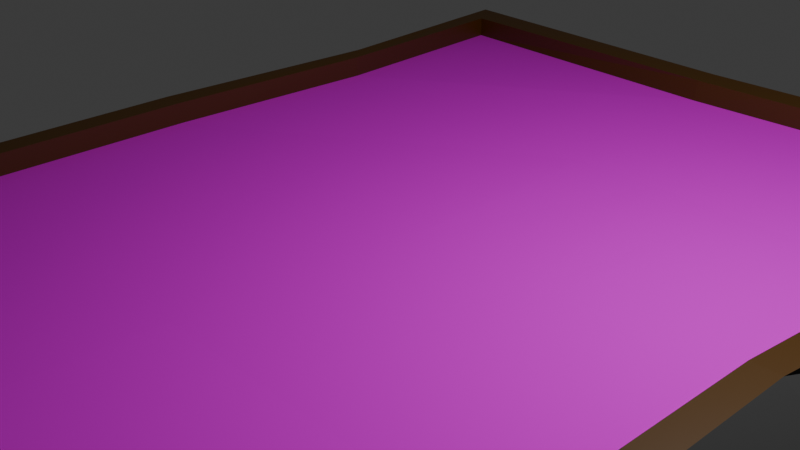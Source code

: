 # Source: Painting.blend  (saved by Blender 4.4.32; exported with 4.5.12 LTS)
import bpy
from mathutils import Matrix  # noqa: F401  (used for matrix-valued properties, if any)

bpy.ops.wm.read_factory_settings(use_empty=True)
scene = bpy.context.scene
scene.name = 'Scene'

# ---- collections
col_collection = bpy.data.collections.new('Collection'); scene.collection.children.link(col_collection)

# ---- images (referenced by path relative to the original .blend; pixels are not part of the script)
import os
ASSET_DIR = os.environ.get("B2B_ASSET_DIR", "")  # directory of the original .blend (textures are referenced by path, not embedded)
HERE = os.path.dirname(os.path.abspath(__file__))  # packed textures are extracted next to this script under _unpacked/

def load_image(name, relpath, width, height, colorspace="sRGB"):
    """Load a texture the original file referenced (path relative to the .blend, or extracted next to this script)."""
    p = next((c for c in (os.path.join(HERE, relpath), os.path.join(ASSET_DIR, relpath)) if relpath and os.path.exists(c)), "")
    if p:
        img = bpy.data.images.load(p, check_existing=True)
        img.name = name
    else:  # same state as the original file: an image datablock whose file is absent (Cycles renders it pink)
        img = bpy.data.images.new(name, width, height)
        img.source = "FILE"
        img.filepath = "//" + (relpath or name)
    img.colorspace_settings.name = colorspace
    return img
img_lbo_drawing_png = load_image('Lbo_drawing.png', 'Lbo_drawing.png', 1024, 1024, 'sRGB')

# ---- materials (node trees are filled in below, after node groups)
mat_frame = bpy.data.materials.new('Frame')
mat_painting = bpy.data.materials.new('Painting')
mat_steel = bpy.data.materials.new('Steel')

# ---- material node trees
mat_frame.use_nodes = True; mat_frame.node_tree.nodes.clear()
_N = mat_frame.node_tree.nodes; _L = mat_frame.node_tree.links
n0 = _N.new('ShaderNodeBsdfPrincipled'); n0.name = 'Principled BSDF'; n0.location = (10, 300)
n0.inputs[0].default_value = (0.09565, 0.03803, 0.0, 1.0)
n1 = _N.new('ShaderNodeOutputMaterial'); n1.name = 'Material Output'; n1.location = (300, 300)
_L.new(n0.outputs[0], n1.inputs[0])
n1.is_active_output = True
mat_painting.use_nodes = True; mat_painting.node_tree.nodes.clear()
_N = mat_painting.node_tree.nodes; _L = mat_painting.node_tree.links
n0 = _N.new('ShaderNodeBsdfPrincipled'); n0.name = 'Principled BSDF'; n0.location = (10, 300)
n0.inputs[2].default_value = 0.9091
n0.inputs[3].default_value = 1.0
n0.inputs[13].default_value = 0.55
n1 = _N.new('ShaderNodeOutputMaterial'); n1.name = 'Material Output'; n1.location = (300, 300)
n2 = _N.new('ShaderNodeTexImage'); n2.name = 'Image Texture'; n2.location = (-277, 252)
n2.image = img_lbo_drawing_png
_L.new(n0.outputs[0], n1.inputs[0])
_L.new(n2.outputs[0], n0.inputs[0])
n1.is_active_output = True
mat_steel.use_nodes = True; mat_steel.node_tree.nodes.clear()
_N = mat_steel.node_tree.nodes; _L = mat_steel.node_tree.links
n0 = _N.new('ShaderNodeBsdfPrincipled'); n0.name = 'Principled BSDF'; n0.location = (10, 300)
n0.inputs[0].default_value = (0.07199, 0.07199, 0.07199, 1.0)
n0.inputs[3].default_value = 1.0
n1 = _N.new('ShaderNodeOutputMaterial'); n1.name = 'Material Output'; n1.location = (300, 300)
_L.new(n0.outputs[0], n1.inputs[0])
n1.is_active_output = True

# ---- world
world_world = bpy.data.worlds.new('World'); scene.world = world_world
world_world.use_nodes = True; world_world.node_tree.nodes.clear()
_N = world_world.node_tree.nodes; _L = world_world.node_tree.links
n0 = _N.new('ShaderNodeOutputWorld'); n0.name = 'World Output'; n0.location = (300, 300)
n1 = _N.new('ShaderNodeBackground'); n1.name = 'Background'; n1.location = (10, 300)
n1.inputs[0].default_value = (0.05088, 0.05088, 0.05088, 1.0)
_L.new(n1.outputs[0], n0.inputs[0])
n0.is_active_output = True
world_world.color = (0.05088, 0.05088, 0.05088)
world_world.sun_shadow_jitter_overblur = 0.0

# ---- cameras
cam_camera = bpy.data.cameras.new('Camera')
cam_camera.clip_end = 100.0
cam_camera.ortho_scale = 7.314

# ---- lights
light_light = bpy.data.lights.new('Light', 'POINT')
light_light.energy = 1000.0
light_light.shadow_soft_size = 0.1

# ---- meshes
me_cube_002 = bpy.data.meshes.new('Cube.002')
me_cube_002.from_pydata([(-4.247, -5.871, -0.1876), (-4.247, -5.871, 0.1876), (-4.247, 5.871, -0.1876), (-4.247, 5.871, 0.1876), (4.023, -5.816, -0.1191), (3.919, -5.79, 0.288), (4.247, 5.871, -0.1876), (4.247, 5.871, 0.1876), (3.945, 5.455, 0.1876), (-3.945, 5.455, 0.1876), (-3.945, -5.455, 0.1876), (3.788, -5.416, 0.2357), (-3.945, 5.455, -0.0773), (3.945, 5.455, -0.0773), (3.82, -5.424, -0.03878), (-3.945, -5.455, -0.0773), (-3.944, 2.93, -0.1426), (-4.247, 0.0, -0.1876), (-4.247, -2.936, -0.1876), (-4.247, -2.936, 0.1876), (-4.247, 0.0, 0.1876), (-3.944, 2.93, 0.2327), (3.664, -0.4042, -0.1983), (3.992, 0.0004214, -0.2119), (3.66, 0.4032, -0.2202), (4.545, 2.929, 0.09687), (4.247, -0.0005781, 0.1876), (4.247, -2.936, 0.1876), (4.152, 2.723, 0.1245), (3.945, -0.0006916, 0.1876), (3.912, -2.727, 0.1876), (-3.945, -2.727, 0.1876), (-3.945, 0.0, 0.1876), (-3.735, 2.724, 0.219), (4.102, 2.724, -0.1292), (3.945, -0.001014, -0.0773), (3.885, -2.727, -0.0773), (-3.945, -2.727, -0.0773), (-3.945, 0.0, -0.0773), (-3.742, 2.724, -0.04695), (0.02118, 5.561, -0.1415), (0.01447, 5.659, 0.2192), (-0.1066, -6.103, -0.1217), (-0.1557, -6.226, 0.2861), (0.008677, 5.328, 0.2066), (-0.07326, -5.689, 0.2426), (0.01278, 5.267, -0.04944), (-0.05878, -5.637, -0.03398), (0.187, 2.724, -0.08808), (0.2639, 0.0, -0.0773), (0.0, -2.727, -0.0773), (0.253, 2.931, -0.1961), (0.2796, 0.0, -0.1876), (0.0, -2.936, -0.1876), (1.073, 5.712, 0.2113), (2.131, 5.765, 0.2034), (3.189, 5.818, 0.1955), (0.9257, -6.031, -0.121), (1.958, -5.959, -0.1204), (2.99, -5.887, -0.1197), (0.9929, 5.359, 0.2018), (1.977, 5.391, 0.1971), (2.961, 5.423, 0.1924), (0.9959, 5.314, -0.05641), (1.979, 5.361, -0.06337), (2.962, 5.408, -0.07033), (1.171, 2.724, -0.09836), (2.151, 2.724, -0.1086), (3.181, 2.724, -0.1189), (1.72, -8.291e-05, -0.0773), (1.973, -0.0004077, -0.0773), (2.959, -0.0008932, -0.0773), (0.9864, -2.727, -0.0773), (1.973, -2.727, -0.0773), (3.046, -2.727, -0.0773), (3.19, 5.794, -0.1761), (2.134, 5.716, -0.1645), (1.078, 5.638, -0.153), (2.9, -5.899, 0.2875), (1.882, -6.008, 0.2871), (0.8629, -6.117, 0.2866), (2.823, -5.484, 0.2375), (1.858, -5.552, 0.2392), (0.8921, -5.621, 0.2409), (2.85, -5.477, -0.03758), (1.88, -5.53, -0.03638), (0.9108, -5.583, -0.03518), (3.265, 0.4852, -0.2193), (2.868, 0.401, -0.2137), (1.302, 2.931, -0.2095), (1.762, -0.009277, -0.1936), (1.708, -8.057e-05, -0.1876), (3.267, -0.4884, -0.1928), (2.872, -0.4063, -0.1918), (1.062, -2.936, -0.1876), (4.333, -1.682, -0.1999), (4.77, 0.005909, -0.2181), (4.326, 1.691, -0.2292), (3.261, 2.529, -0.2266), (2.199, 1.679, -0.2119), (3.271, -2.532, -0.1852), (2.206, -1.694, -0.1826), (2.54, -0.00358, -0.2001), (3.992, 0.0004214, -1.267), (3.185, -0.001116, -1.26), (2.54, -0.00358, -1.255), (3.267, -0.4884, -1.247), (3.265, 0.4852, -1.274), (3.664, -0.4042, -1.253), (3.66, 0.4032, -1.275), (2.868, 0.401, -1.268), (2.872, -0.4063, -1.246)], [], [(16, 21, 3, 2), (75, 56, 7, 6), (95, 27, 5, 4), (42, 43, 1, 0), (100, 95, 4, 59), (81, 11, 14, 84), (41, 3, 9, 44), (19, 1, 10, 31), (78, 5, 11, 81), (25, 7, 8, 28), (50, 37, 15, 47), (28, 8, 13, 34), (31, 10, 15, 37), (44, 9, 12, 46), (9, 33, 39, 12), (33, 32, 38, 39), (32, 31, 37, 38), (11, 30, 36, 14), (30, 29, 35, 36), (29, 28, 34, 35), (46, 12, 39, 48), (48, 39, 38, 49), (49, 38, 37, 50), (5, 27, 30, 11), (27, 26, 29, 30), (26, 25, 28, 29), (3, 21, 33, 9), (21, 20, 32, 33), (20, 19, 31, 32), (75, 6, 97, 98), (23, 22, 108, 103), (87, 24, 109, 107), (6, 7, 25, 97), (97, 25, 26, 96), (96, 26, 27, 95), (0, 1, 19, 18), (18, 19, 20, 17), (17, 20, 21, 16), (17, 52, 53, 18), (16, 51, 52, 17), (2, 40, 51, 16), (69, 49, 50, 72), (66, 48, 49, 69), (63, 46, 48, 66), (60, 44, 46, 63), (72, 50, 47, 86), (1, 43, 45, 10), (54, 41, 44, 60), (10, 45, 47, 15), (18, 53, 42, 0), (57, 80, 43, 42), (2, 3, 41, 40), (4, 5, 78, 59), (59, 78, 79, 58), (58, 79, 80, 57), (7, 56, 62, 8), (56, 55, 61, 62), (55, 54, 60, 61), (36, 74, 84, 14), (74, 73, 85, 84), (73, 72, 86, 85), (8, 62, 65, 13), (62, 61, 64, 65), (61, 60, 63, 64), (13, 65, 68, 34), (65, 64, 67, 68), (64, 63, 66, 67), (34, 68, 71, 35), (68, 67, 70, 71), (67, 66, 69, 70), (35, 71, 74, 36), (71, 70, 73, 74), (70, 69, 72, 73), (52, 91, 94, 53), (91, 90, 101, 94), (22, 92, 106, 108), (51, 89, 91, 52), (89, 99, 90, 91), (93, 102, 105, 111), (40, 77, 89, 51), (77, 76, 99, 89), (76, 75, 98, 99), (43, 80, 83, 45), (80, 79, 82, 83), (79, 78, 81, 82), (45, 83, 86, 47), (83, 82, 85, 86), (82, 81, 84, 85), (53, 94, 57, 42), (94, 101, 58, 57), (101, 100, 59, 58), (40, 41, 54, 77), (77, 54, 55, 76), (76, 55, 56, 75), (22, 23, 96, 95), (23, 24, 97, 96), (24, 87, 98, 97), (87, 88, 99, 98), (92, 22, 95, 100), (93, 92, 100, 101), (102, 93, 101, 90), (88, 102, 90, 99), (107, 109, 103, 104), (104, 103, 108, 106), (105, 104, 106, 111), (110, 107, 104, 105), (102, 88, 110, 105), (92, 93, 111, 106), (88, 87, 107, 110), (24, 23, 103, 109)])
me_cube_002.polygons.foreach_set('material_index', [0, 0, 0, 0, 0, 0, 0, 0, 0, 0, 1, 0, 0, 0, 0, 0, 0, 0, 0, 0, 1, 1, 1, 0, 0, 0, 0, 0, 0, 0, 2, 2, 0, 2, 2, 0, 0, 0, 0, 0, 0, 1, 1, 1, 0, 1, 0, 0, 0, 0, 0, 0, 0, 0, 0, 0, 0, 0, 1, 1, 1, 0, 0, 0, 1, 1, 1, 1, 1, 1, 1, 1, 1, 0, 0, 2, 0, 0, 2, 0, 0, 0, 0, 0, 0, 0, 0, 0, 0, 0, 0, 0, 0, 0, 2, 2, 0, 0, 0, 0, 0, 0, 2, 2, 2, 2, 2, 2, 2, 2])
_uv = me_cube_002.uv_layers.new(name='UVMap')
_uv.uv.foreach_set('vector', [0.375, 0.1875, 0.625, 0.1875, 0.625, 0.25, 0.375, 0.25, 0.375, 0.4688, 0.625, 0.4688, 0.625, 0.5, 0.375, 0.5, 0.375, 0.6875, 0.625, 0.6875, 0.625, 0.75, 0.375, 0.75, 0.375, 0.875, 0.625, 0.875, 0.625, 1.0, 0.375, 1.0, 0.3438, 0.6875, 0.375, 0.6875, 0.375, 0.75, 0.3438, 0.75, 0.6629, 0.7411, 0.6339, 0.7411, 0.6339, 0.7411, 0.6629, 0.7411, 0.75, 0.5, 0.875, 0.5, 0.8661, 0.5089, 0.75, 0.5089, 0.875, 0.6875, 0.875, 0.75, 0.8661, 0.7411, 0.8661, 0.6831, 0.6562, 0.75, 0.625, 0.75, 0.6339, 0.7411, 0.6629, 0.7411, 0.625, 0.5625, 0.625, 0.5, 0.6339, 0.5089, 0.6339, 0.5669, 0.7423, 0.4744, 0.749, 0.001409, 1.002, 0.0001608, 1.0, 0.4731, 0.6339, 0.5669, 0.6339, 0.5089, 0.6339, 0.5089, 0.6339, 0.5669, 0.8661, 0.6831, 0.8661, 0.7411, 0.8661, 0.7411, 0.8661, 0.6831, 0.75, 0.5089, 0.8661, 0.5089, 0.8661, 0.5089, 0.75, 0.5089, 0.8661, 0.5089, 0.8661, 0.5669, 0.8661, 0.5669, 0.8661, 0.5089, 0.8661, 0.5669, 0.8661, 0.625, 0.8661, 0.625, 0.8661, 0.5669, 0.8661, 0.625, 0.8661, 0.6831, 0.8661, 0.6831, 0.8661, 0.625, 0.6339, 0.7411, 0.6339, 0.6831, 0.6339, 0.6831, 0.6339, 0.7411, 0.6339, 0.6831, 0.6339, 0.625, 0.6339, 0.625, 0.6339, 0.6831, 0.6339, 0.625, 0.6339, 0.5669, 0.6339, 0.5669, 0.6339, 0.625, 0.0008705, 0.4751, -1.787e-05, -0.0004899, 0.2511, 0.0004627, 0.2517, 0.4751, 0.2517, 0.4751, 0.2511, 0.0004627, 0.5062, 0.002324, 0.5008, 0.4756, 0.5008, 0.4756, 0.5062, 0.002324, 0.749, 0.001409, 0.7423, 0.4744, 0.625, 0.75, 0.625, 0.6875, 0.6339, 0.6831, 0.6339, 0.7411, 0.625, 0.6875, 0.625, 0.625, 0.6339, 0.625, 0.6339, 0.6831, 0.625, 0.625, 0.625, 0.5625, 0.6339, 0.5669, 0.6339, 0.625, 0.875, 0.5, 0.875, 0.5625, 0.8661, 0.5669, 0.8661, 0.5089, 0.875, 0.5625, 0.875, 0.625, 0.8661, 0.625, 0.8661, 0.5669, 0.875, 0.625, 0.875, 0.6875, 0.8661, 0.6831, 0.8661, 0.625, 0.3438, 0.5, 0.375, 0.5, 0.375, 0.5625, 0.3438, 0.5625, 0.3597, 0.6249, 0.3548, 0.6627, 0.3548, 0.6627, 0.3597, 0.6249, 0.3446, 0.5855, 0.3548, 0.5873, 0.3548, 0.5873, 0.3446, 0.5855, 0.375, 0.5, 0.625, 0.5, 0.625, 0.5625, 0.375, 0.5625, 0.375, 0.5625, 0.625, 0.5625, 0.625, 0.625, 0.375, 0.625, 0.375, 0.625, 0.625, 0.625, 0.625, 0.6875, 0.375, 0.6875, 0.375, 0.0, 0.625, 0.0, 0.625, 0.0625, 0.375, 0.0625, 0.375, 0.0625, 0.625, 0.0625, 0.625, 0.125, 0.375, 0.125, 0.375, 0.125, 0.625, 0.125, 0.625, 0.1875, 0.375, 0.1875, 0.125, 0.625, 0.25, 0.625, 0.25, 0.6875, 0.125, 0.6875, 0.125, 0.5625, 0.25, 0.5625, 0.25, 0.625, 0.125, 0.625, 0.125, 0.5, 0.25, 0.5, 0.25, 0.5625, 0.125, 0.5625, 0.4992, 0.5939, 0.5008, 0.4756, 0.7423, 0.4744, 0.7406, 0.5926, 0.2531, 0.594, 0.2517, 0.4751, 0.5008, 0.4756, 0.4992, 0.5939, 0.0003737, 0.5943, 0.0008705, 0.4751, 0.2517, 0.4751, 0.2531, 0.594, 0.721, 0.5089, 0.75, 0.5089, 0.75, 0.5089, 0.721, 0.5089, 0.7406, 0.5926, 0.7423, 0.4744, 1.0, 0.4731, 1.0, 0.5914, 0.875, 0.75, 0.75, 0.75, 0.75, 0.7411, 0.8661, 0.7411, 0.7188, 0.5, 0.75, 0.5, 0.75, 0.5089, 0.721, 0.5089, 0.8661, 0.7411, 0.75, 0.7411, 0.75, 0.7411, 0.8661, 0.7411, 0.125, 0.6875, 0.25, 0.6875, 0.25, 0.75, 0.125, 0.75, 0.375, 0.8438, 0.625, 0.8438, 0.625, 0.875, 0.375, 0.875, 0.375, 0.25, 0.625, 0.25, 0.625, 0.375, 0.375, 0.375, 0.375, 0.75, 0.625, 0.75, 0.625, 0.7812, 0.375, 0.7812, 0.375, 0.7812, 0.625, 0.7812, 0.625, 0.8125, 0.375, 0.8125, 0.375, 0.8125, 0.625, 0.8125, 0.625, 0.8438, 0.375, 0.8438, 0.625, 0.5, 0.6562, 0.5, 0.6629, 0.5089, 0.6339, 0.5089, 0.6562, 0.5, 0.6875, 0.5, 0.6919, 0.5089, 0.6629, 0.5089, 0.6875, 0.5, 0.7188, 0.5, 0.721, 0.5089, 0.6919, 0.5089, 0.7339, 1.0, 0.7372, 0.8291, 0.9995, 0.8279, 1.0, 1.003, 0.7372, 0.8291, 0.7389, 0.7109, 1.0, 0.7096, 0.9995, 0.8279, 0.7389, 0.7109, 0.7406, 0.5926, 1.0, 0.5914, 1.0, 0.7096, 0.6339, 0.5089, 0.6629, 0.5089, 0.6629, 0.5089, 0.6339, 0.5089, 0.6629, 0.5089, 0.6919, 0.5089, 0.6919, 0.5089, 0.6629, 0.5089, 0.6919, 0.5089, 0.721, 0.5089, 0.721, 0.5089, 0.6919, 0.5089, -0.0004408, 0.9994, 0.000295, 0.8324, 0.254, 0.8315, 0.2568, 1.002, 0.000295, 0.8324, 0.0001339, 0.7135, 0.254, 0.7129, 0.254, 0.8315, 0.0001339, 0.7135, 0.0003737, 0.5943, 0.2531, 0.594, 0.254, 0.7129, 0.2568, 1.002, 0.254, 0.8315, 0.4958, 0.8304, 0.4934, 1.003, 0.254, 0.8315, 0.254, 0.7129, 0.4975, 0.7121, 0.4958, 0.8304, 0.254, 0.7129, 0.2531, 0.594, 0.4992, 0.5939, 0.4975, 0.7121, 0.4934, 1.003, 0.4958, 0.8304, 0.7372, 0.8291, 0.7339, 1.0, 0.4958, 0.8304, 0.4975, 0.7121, 0.7389, 0.7109, 0.7372, 0.8291, 0.4975, 0.7121, 0.4992, 0.5939, 0.7406, 0.5926, 0.7389, 0.7109, 0.25, 0.625, 0.2812, 0.625, 0.2812, 0.6875, 0.25, 0.6875, 0.2812, 0.625, 0.3125, 0.625, 0.3125, 0.6875, 0.2812, 0.6875, 0.3548, 0.6627, 0.3445, 0.6646, 0.3445, 0.6646, 0.3548, 0.6627, 0.25, 0.5625, 0.2812, 0.5625, 0.2812, 0.625, 0.25, 0.625, 0.2812, 0.5625, 0.3125, 0.5625, 0.3125, 0.625, 0.2812, 0.625, 0.334, 0.6623, 0.3296, 0.6251, 0.3296, 0.6251, 0.334, 0.6623, 0.25, 0.5, 0.2812, 0.5, 0.2812, 0.5625, 0.25, 0.5625, 0.2812, 0.5, 0.3125, 0.5, 0.3125, 0.5625, 0.2812, 0.5625, 0.3125, 0.5, 0.3438, 0.5, 0.3438, 0.5625, 0.3125, 0.5625, 0.75, 0.75, 0.7188, 0.75, 0.721, 0.7411, 0.75, 0.7411, 0.7188, 0.75, 0.6875, 0.75, 0.6919, 0.7411, 0.721, 0.7411, 0.6875, 0.75, 0.6562, 0.75, 0.6629, 0.7411, 0.6919, 0.7411, 0.75, 0.7411, 0.721, 0.7411, 0.721, 0.7411, 0.75, 0.7411, 0.721, 0.7411, 0.6919, 0.7411, 0.6919, 0.7411, 0.721, 0.7411, 0.6919, 0.7411, 0.6629, 0.7411, 0.6629, 0.7411, 0.6919, 0.7411, 0.25, 0.6875, 0.2812, 0.6875, 0.2812, 0.75, 0.25, 0.75, 0.2812, 0.6875, 0.3125, 0.6875, 0.3125, 0.75, 0.2812, 0.75, 0.3125, 0.6875, 0.3438, 0.6875, 0.3438, 0.75, 0.3125, 0.75, 0.375, 0.375, 0.625, 0.375, 0.625, 0.4062, 0.375, 0.4062, 0.375, 0.4062, 0.625, 0.4062, 0.625, 0.4375, 0.375, 0.4375, 0.375, 0.4375, 0.625, 0.4375, 0.625, 0.4688, 0.375, 0.4688, 0.3548, 0.6627, 0.3597, 0.6249, 0.375, 0.625, 0.375, 0.6875, 0.3597, 0.6249, 0.3548, 0.5873, 0.375, 0.5625, 0.375, 0.625, 0.3548, 0.5873, 0.3446, 0.5855, 0.3438, 0.5625, 0.375, 0.5625, 0.3446, 0.5855, 0.334, 0.5878, 0.3125, 0.5625, 0.3438, 0.5625, 0.3445, 0.6646, 0.3548, 0.6627, 0.375, 0.6875, 0.3438, 0.6875, 0.334, 0.6623, 0.3445, 0.6646, 0.3438, 0.6875, 0.3125, 0.6875, 0.3296, 0.6251, 0.334, 0.6623, 0.3125, 0.6875, 0.3125, 0.625, 0.334, 0.5878, 0.3296, 0.6251, 0.3125, 0.625, 0.3125, 0.5625, 0.3446, 0.5855, 0.3548, 0.5873, 0.3597, 0.6249, 0.3438, 0.625, 0.3438, 0.625, 0.3597, 0.6249, 0.3548, 0.6627, 0.3445, 0.6646, 0.3296, 0.6251, 0.3438, 0.625, 0.3445, 0.6646, 0.334, 0.6623, 0.334, 0.5878, 0.3446, 0.5855, 0.3438, 0.625, 0.3296, 0.6251, 0.3296, 0.6251, 0.334, 0.5878, 0.334, 0.5878, 0.3296, 0.6251, 0.3445, 0.6646, 0.334, 0.6623, 0.334, 0.6623, 0.3445, 0.6646, 0.334, 0.5878, 0.3446, 0.5855, 0.3446, 0.5855, 0.334, 0.5878, 0.3548, 0.5873, 0.3597, 0.6249, 0.3597, 0.6249, 0.3548, 0.5873])
me_cube_002.materials.append(mat_frame)
me_cube_002.materials.append(mat_painting)
me_cube_002.materials.append(mat_steel)
me_cube_002.update()

# ---- objects
ob_light = bpy.data.objects.new('Light', light_light)
ob_camera = bpy.data.objects.new('Camera', cam_camera)
ob_cube = bpy.data.objects.new('Cube', me_cube_002)

# ---- transforms, parenting, visibility, modifiers, constraints
ob_light.location = (4.076, 1.005, 5.904)
ob_light.rotation_euler = (0.6503, 0.05522, 1.866)
ob_light.lock_rotations_4d = False
ob_light.empty_display_type = 'ARROWS'
ob_light.color = (0.0, 0.0, 0.0, 0.0)
ob_light.lineart.crease_threshold = 0.0
ob_camera.location = (7.359, -6.926, 4.958)
ob_camera.rotation_euler = (1.109, 0.0, 0.8149)
ob_camera.lock_rotations_4d = False
ob_camera.empty_display_type = 'ARROWS'
ob_camera.color = (0.0, 0.0, 0.0, 0.0)
ob_camera.display_type = 'WIRE'
ob_camera.lineart.crease_threshold = 0.0
ob_cube.location = (0.0, 0.0, 0.0)

# ---- collection membership
col_collection.objects.link(ob_light)
col_collection.objects.link(ob_camera)
col_collection.objects.link(ob_cube)

# ---- scene / render settings (as saved in the file)
scene.camera = ob_camera
scene.frame_start = 1; scene.frame_end = 250; scene.frame_set(1)
scene.render.engine = 'BLENDER_EEVEE_NEXT'
bpy.context.view_layer.update()
